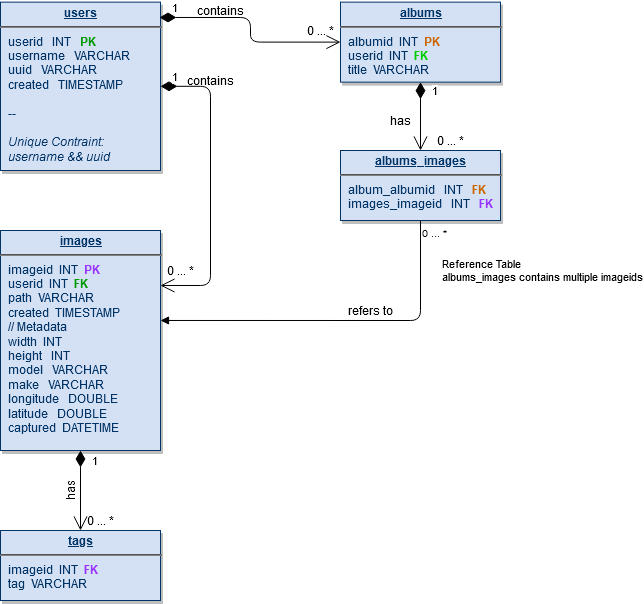

The diagram above was exported from draw.io. Its source (the exported page's mxGraphModel, read from the mxfile embedded in the PNG):
<mxGraphModel dx="1422" dy="791" grid="1" gridSize="10" guides="1" tooltips="1" connect="1" arrows="1" fold="1" page="1" pageScale="1" pageWidth="826" pageHeight="1169" background="#ffffff" math="0" shadow="0">
  <root>
    <mxCell id="0" />
    <mxCell id="1" parent="0" />
    <mxCell id="25" value="&lt;p style=&quot;margin: 0px ; margin-top: 4px ; text-align: center ; text-decoration: underline&quot;&gt;&lt;strong&gt;users&lt;br&gt;&lt;/strong&gt;&lt;/p&gt;&lt;hr&gt;&lt;p style=&quot;margin: 0px ; margin-left: 8px&quot;&gt;userid&amp;nbsp;&amp;nbsp; INT&amp;nbsp;&amp;nbsp; &lt;font color=&quot;#009900&quot;&gt;&lt;b&gt;PK&lt;/b&gt;&lt;/font&gt;&lt;br&gt;username&amp;nbsp;&amp;nbsp; VARCHAR&lt;/p&gt;&lt;p style=&quot;margin: 0px ; margin-left: 8px&quot;&gt;uuid&amp;nbsp;&amp;nbsp; VARCHAR&lt;/p&gt;&lt;p style=&quot;margin: 0px ; margin-left: 8px&quot;&gt;created&amp;nbsp;&amp;nbsp; TIMESTAMP&lt;/p&gt;&lt;p style=&quot;margin: 0px ; margin-left: 8px&quot;&gt;&lt;br&gt;&lt;/p&gt;&lt;p style=&quot;margin: 0px ; margin-left: 8px&quot;&gt;--&lt;/p&gt;&lt;p style=&quot;margin: 0px ; margin-left: 8px&quot;&gt;&lt;br&gt;&lt;/p&gt;&lt;p style=&quot;margin: 0px ; margin-left: 8px&quot;&gt;&lt;i&gt;Unique Contraint:&lt;/i&gt;&lt;/p&gt;&lt;p style=&quot;margin: 0px ; margin-left: 8px&quot;&gt;&lt;i&gt;username &amp;amp;&amp;amp; uuid&lt;/i&gt;&lt;br&gt;&lt;/p&gt;&lt;p style=&quot;margin: 0px ; margin-left: 8px&quot;&gt;&lt;br&gt;&lt;/p&gt;" style="verticalAlign=top;align=left;overflow=fill;fontSize=12;fontFamily=Helvetica;html=1;strokeColor=#003366;shadow=1;fillColor=#D4E1F5;fontColor=#003366" parent="1" vertex="1">
      <mxGeometry x="40" y="21.64" width="160" height="168.36" as="geometry" />
    </mxCell>
    <mxCell id="OFVYDUvr351wVBUExfsI-115" value="&lt;p style=&quot;margin: 0px ; margin-top: 4px ; text-align: center ; text-decoration: underline&quot;&gt;&lt;strong&gt;images&lt;br&gt;&lt;/strong&gt;&lt;/p&gt;&lt;hr&gt;&lt;p style=&quot;margin: 0px ; margin-left: 8px&quot;&gt;imageid&amp;nbsp; INT&amp;nbsp; &lt;font color=&quot;#9933FF&quot;&gt;&lt;b&gt;PK&lt;/b&gt;&lt;/font&gt;&lt;/p&gt;&lt;p style=&quot;margin: 0px ; margin-left: 8px&quot;&gt;userid&amp;nbsp; INT&amp;nbsp; &lt;font color=&quot;#009900&quot;&gt;&lt;b&gt;FK&lt;/b&gt;&lt;/font&gt;&lt;/p&gt;&lt;p style=&quot;margin: 0px ; margin-left: 8px&quot;&gt;path&amp;nbsp; VARCHAR&lt;/p&gt;&lt;p style=&quot;margin: 0px ; margin-left: 8px&quot;&gt;created&amp;nbsp; TIMESTAMP&lt;/p&gt;&lt;p style=&quot;margin: 0px ; margin-left: 8px&quot;&gt;// Metadata&lt;/p&gt;&lt;p style=&quot;margin: 0px ; margin-left: 8px&quot;&gt;width&amp;nbsp; INT&lt;/p&gt;&lt;p style=&quot;margin: 0px ; margin-left: 8px&quot;&gt;height&amp;nbsp;&amp;nbsp; INT&lt;/p&gt;&lt;p style=&quot;margin: 0px ; margin-left: 8px&quot;&gt;model&amp;nbsp;&amp;nbsp; VARCHAR&lt;/p&gt;&lt;p style=&quot;margin: 0px ; margin-left: 8px&quot;&gt;make&amp;nbsp;&amp;nbsp; VARCHAR&lt;/p&gt;&lt;p style=&quot;margin: 0px ; margin-left: 8px&quot;&gt;longitude&amp;nbsp;&amp;nbsp; DOUBLE&lt;/p&gt;&lt;p style=&quot;margin: 0px ; margin-left: 8px&quot;&gt;latitude&amp;nbsp;&amp;nbsp; DOUBLE&lt;/p&gt;&lt;p style=&quot;margin: 0px ; margin-left: 8px&quot;&gt;captured&amp;nbsp; DATETIME&lt;/p&gt;&lt;p style=&quot;margin: 0px ; margin-left: 8px&quot;&gt;&lt;br&gt;&lt;/p&gt;&lt;p style=&quot;margin: 0px ; margin-left: 8px&quot;&gt;&lt;br&gt;&lt;/p&gt;&lt;p style=&quot;margin: 0px ; margin-left: 8px&quot;&gt;&lt;br&gt;&lt;/p&gt;&lt;p style=&quot;margin: 0px ; margin-left: 8px&quot;&gt;&lt;br&gt;&lt;/p&gt;" style="verticalAlign=top;align=left;overflow=fill;fontSize=12;fontFamily=Helvetica;html=1;strokeColor=#003366;shadow=1;fillColor=#D4E1F5;fontColor=#003366" parent="1" vertex="1">
      <mxGeometry x="40" y="250" width="160" height="220" as="geometry" />
    </mxCell>
    <mxCell id="OFVYDUvr351wVBUExfsI-116" value="&lt;p style=&quot;margin: 0px ; margin-top: 4px ; text-align: center ; text-decoration: underline&quot;&gt;&lt;strong&gt;albums&lt;br&gt;&lt;/strong&gt;&lt;/p&gt;&lt;hr&gt;&lt;p style=&quot;margin: 0px ; margin-left: 8px&quot;&gt;albumid&amp;nbsp; INT&amp;nbsp; &lt;font color=&quot;#CC6600&quot;&gt;&lt;b&gt;PK&lt;/b&gt;&lt;/font&gt;&lt;/p&gt;&lt;p style=&quot;margin: 0px ; margin-left: 8px&quot;&gt;userid&amp;nbsp; INT&amp;nbsp; &lt;b&gt;&lt;font color=&quot;#00CC00&quot;&gt;FK&lt;/font&gt;&lt;/b&gt;&lt;/p&gt;&lt;p style=&quot;margin: 0px ; margin-left: 8px&quot;&gt;title&amp;nbsp; VARCHAR&lt;br&gt;&lt;/p&gt;&lt;p style=&quot;margin: 0px ; margin-left: 8px&quot;&gt;&lt;br&gt;&lt;/p&gt;" style="verticalAlign=top;align=left;overflow=fill;fontSize=12;fontFamily=Helvetica;html=1;strokeColor=#003366;shadow=1;fillColor=#D4E1F5;fontColor=#003366" parent="1" vertex="1">
      <mxGeometry x="380" y="21.64" width="160" height="80" as="geometry" />
    </mxCell>
    <mxCell id="OFVYDUvr351wVBUExfsI-117" value="&lt;p style=&quot;margin: 0px ; margin-top: 4px ; text-align: center ; text-decoration: underline&quot;&gt;&lt;strong&gt;albums_images&lt;br&gt;&lt;/strong&gt;&lt;/p&gt;&lt;hr&gt;&lt;p style=&quot;margin: 0px ; margin-left: 8px&quot;&gt;album_albumid&amp;nbsp;&amp;nbsp; INT&amp;nbsp;&amp;nbsp; &lt;b&gt;&lt;font color=&quot;#CC6600&quot;&gt;FK&lt;/font&gt;&lt;/b&gt;&lt;/p&gt;&lt;p style=&quot;margin: 0px ; margin-left: 8px&quot;&gt;images_imageid&amp;nbsp;&amp;nbsp; INT&amp;nbsp;&amp;nbsp; &lt;b&gt;&lt;font color=&quot;#9933FF&quot;&gt;FK&lt;/font&gt;&lt;/b&gt;&lt;br&gt;&lt;/p&gt;&lt;p style=&quot;margin: 0px ; margin-left: 8px&quot;&gt;&lt;br&gt;&lt;/p&gt;" style="verticalAlign=top;align=left;overflow=fill;fontSize=12;fontFamily=Helvetica;html=1;strokeColor=#003366;shadow=1;fillColor=#D4E1F5;fontColor=#003366" parent="1" vertex="1">
      <mxGeometry x="380" y="170" width="160" height="70" as="geometry" />
    </mxCell>
    <mxCell id="OFVYDUvr351wVBUExfsI-118" value="&lt;p style=&quot;margin: 0px ; margin-top: 4px ; text-align: center ; text-decoration: underline&quot;&gt;&lt;strong&gt;tags&lt;br&gt;&lt;/strong&gt;&lt;/p&gt;&lt;hr&gt;&lt;p style=&quot;margin: 0px ; margin-left: 8px&quot;&gt;imageid&amp;nbsp; INT&amp;nbsp; &lt;font color=&quot;#9933FF&quot;&gt;&lt;b&gt;FK&lt;/b&gt;&lt;/font&gt;&lt;/p&gt;&lt;p style=&quot;margin: 0px ; margin-left: 8px&quot;&gt;tag&amp;nbsp; VARCHAR&lt;br&gt;&lt;/p&gt;&lt;p style=&quot;margin: 0px ; margin-left: 8px&quot;&gt;&lt;br&gt;&lt;/p&gt;" style="verticalAlign=top;align=left;overflow=fill;fontSize=12;fontFamily=Helvetica;html=1;strokeColor=#003366;shadow=1;fillColor=#D4E1F5;fontColor=#003366" parent="1" vertex="1">
      <mxGeometry x="40" y="550" width="160" height="70" as="geometry" />
    </mxCell>
    <mxCell id="OFVYDUvr351wVBUExfsI-119" value="1" style="endArrow=open;html=1;endSize=12;startArrow=diamondThin;startSize=14;startFill=1;edgeStyle=orthogonalEdgeStyle;align=left;verticalAlign=bottom;entryX=1;entryY=0.25;entryDx=0;entryDy=0;exitX=1;exitY=0.5;exitDx=0;exitDy=0;" parent="1" source="25" target="OFVYDUvr351wVBUExfsI-115" edge="1">
      <mxGeometry x="-0.9332" relative="1" as="geometry">
        <mxPoint x="310" y="110" as="sourcePoint" />
        <mxPoint x="290" y="300" as="targetPoint" />
        <Array as="points">
          <mxPoint x="250" y="106" />
          <mxPoint x="250" y="305" />
        </Array>
        <mxPoint as="offset" />
      </mxGeometry>
    </mxCell>
    <mxCell id="OFVYDUvr351wVBUExfsI-120" value="1" style="endArrow=open;html=1;endSize=12;startArrow=diamondThin;startSize=14;startFill=1;edgeStyle=orthogonalEdgeStyle;align=left;verticalAlign=bottom;entryX=0.5;entryY=0;entryDx=0;entryDy=0;exitX=0.5;exitY=1;exitDx=0;exitDy=0;" parent="1" source="OFVYDUvr351wVBUExfsI-115" target="OFVYDUvr351wVBUExfsI-118" edge="1">
      <mxGeometry x="-0.5" y="10" relative="1" as="geometry">
        <mxPoint x="180" y="500" as="sourcePoint" />
        <mxPoint x="290" y="510" as="targetPoint" />
        <Array as="points" />
        <mxPoint as="offset" />
      </mxGeometry>
    </mxCell>
    <mxCell id="OFVYDUvr351wVBUExfsI-121" value="1" style="endArrow=open;html=1;endSize=12;startArrow=diamondThin;startSize=14;startFill=1;edgeStyle=orthogonalEdgeStyle;align=left;verticalAlign=bottom;exitX=0.994;exitY=0.091;exitDx=0;exitDy=0;exitPerimeter=0;entryX=0;entryY=0.5;entryDx=0;entryDy=0;" parent="1" source="25" target="OFVYDUvr351wVBUExfsI-116" edge="1">
      <mxGeometry x="-0.8934" relative="1" as="geometry">
        <mxPoint x="340" y="140" as="sourcePoint" />
        <mxPoint x="500" y="140" as="targetPoint" />
        <mxPoint as="offset" />
      </mxGeometry>
    </mxCell>
    <mxCell id="76USgMGPHsupEhXueE3A-26" value="0 ... *" style="text;html=1;align=center;verticalAlign=middle;resizable=0;points=[];autosize=1;" vertex="1" parent="1">
      <mxGeometry x="340" y="40" width="40" height="20" as="geometry" />
    </mxCell>
    <mxCell id="76USgMGPHsupEhXueE3A-27" value="0 ... *" style="text;html=1;align=center;verticalAlign=middle;resizable=0;points=[];autosize=1;" vertex="1" parent="1">
      <mxGeometry x="200" y="280" width="40" height="20" as="geometry" />
    </mxCell>
    <mxCell id="76USgMGPHsupEhXueE3A-28" value="0 ... *" style="text;html=1;align=center;verticalAlign=middle;resizable=0;points=[];autosize=1;" vertex="1" parent="1">
      <mxGeometry x="120" y="530" width="40" height="20" as="geometry" />
    </mxCell>
    <mxCell id="76USgMGPHsupEhXueE3A-34" value="contains" style="text;html=1;align=center;verticalAlign=middle;resizable=0;points=[];autosize=1;" vertex="1" parent="1">
      <mxGeometry x="230" y="20" width="60" height="20" as="geometry" />
    </mxCell>
    <mxCell id="76USgMGPHsupEhXueE3A-35" value="contains" style="text;html=1;align=center;verticalAlign=middle;resizable=0;points=[];autosize=1;" vertex="1" parent="1">
      <mxGeometry x="220" y="90" width="60" height="20" as="geometry" />
    </mxCell>
    <mxCell id="76USgMGPHsupEhXueE3A-36" value="has" style="text;html=1;align=center;verticalAlign=middle;resizable=0;points=[];autosize=1;rotation=-90;" vertex="1" parent="1">
      <mxGeometry x="90" y="500" width="40" height="20" as="geometry" />
    </mxCell>
    <mxCell id="76USgMGPHsupEhXueE3A-38" value="1" style="endArrow=open;html=1;endSize=12;startArrow=diamondThin;startSize=14;startFill=1;edgeStyle=orthogonalEdgeStyle;align=left;verticalAlign=bottom;exitX=0.5;exitY=1;exitDx=0;exitDy=0;entryX=0.5;entryY=0;entryDx=0;entryDy=0;" edge="1" parent="1" source="OFVYDUvr351wVBUExfsI-116" target="OFVYDUvr351wVBUExfsI-117">
      <mxGeometry x="-0.4628" y="10" relative="1" as="geometry">
        <mxPoint x="390" y="140" as="sourcePoint" />
        <mxPoint x="550" y="140" as="targetPoint" />
        <mxPoint as="offset" />
      </mxGeometry>
    </mxCell>
    <mxCell id="76USgMGPHsupEhXueE3A-39" value="0 ... *" style="text;html=1;align=center;verticalAlign=middle;resizable=0;points=[];autosize=1;" vertex="1" parent="1">
      <mxGeometry x="470" y="150" width="40" height="20" as="geometry" />
    </mxCell>
    <mxCell id="76USgMGPHsupEhXueE3A-41" value="Reference Table&lt;br&gt;&lt;div&gt;albums_images contains multiple imageids&lt;/div&gt;&lt;div&gt;&lt;br&gt;&lt;/div&gt;" style="endArrow=block;endFill=1;html=1;edgeStyle=orthogonalEdgeStyle;align=left;verticalAlign=top;entryX=1;entryY=0.409;entryDx=0;entryDy=0;entryPerimeter=0;exitX=0.5;exitY=1;exitDx=0;exitDy=0;" edge="1" parent="1" source="OFVYDUvr351wVBUExfsI-117" target="OFVYDUvr351wVBUExfsI-115">
      <mxGeometry x="-0.8333" y="20" relative="1" as="geometry">
        <mxPoint x="450" y="280" as="sourcePoint" />
        <mxPoint x="460" y="360" as="targetPoint" />
        <mxPoint as="offset" />
      </mxGeometry>
    </mxCell>
    <mxCell id="76USgMGPHsupEhXueE3A-42" value="0 ... *" style="resizable=0;html=1;align=left;verticalAlign=bottom;labelBackgroundColor=#ffffff;fontSize=10;" connectable="0" vertex="1" parent="76USgMGPHsupEhXueE3A-41">
      <mxGeometry x="-1" relative="1" as="geometry">
        <mxPoint y="20" as="offset" />
      </mxGeometry>
    </mxCell>
    <mxCell id="76USgMGPHsupEhXueE3A-43" value="refers to" style="text;html=1;align=center;verticalAlign=middle;resizable=0;points=[];autosize=1;" vertex="1" parent="1">
      <mxGeometry x="380" y="320" width="60" height="20" as="geometry" />
    </mxCell>
    <mxCell id="76USgMGPHsupEhXueE3A-44" value="has" style="text;html=1;align=center;verticalAlign=middle;resizable=0;points=[];autosize=1;" vertex="1" parent="1">
      <mxGeometry x="420" y="130" width="40" height="20" as="geometry" />
    </mxCell>
  </root>
</mxGraphModel>